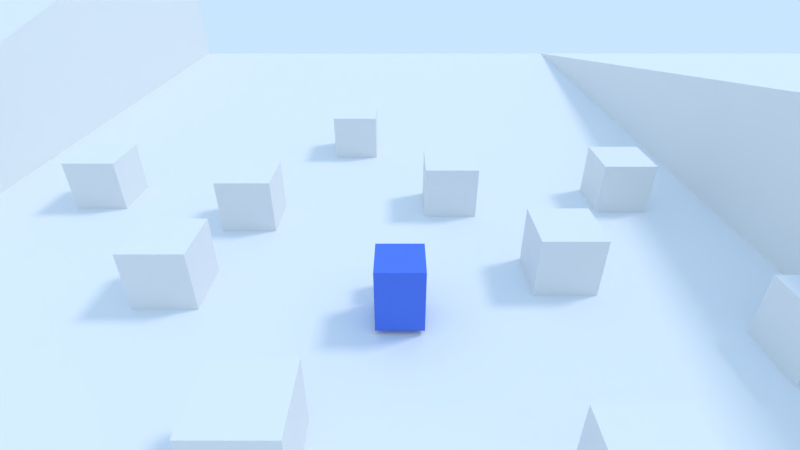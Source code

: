# Source: Projeto.blend  (saved by Blender 2.79.7; exported with 4.5.12 LTS)
import bpy
from mathutils import Matrix  # noqa: F401  (used for matrix-valued properties, if any)

bpy.ops.wm.read_factory_settings(use_empty=True)
scene = bpy.context.scene
scene.name = 'Scene'

# ---- collections
col_collection_1 = bpy.data.collections.new('Collection 1'); scene.collection.children.link(col_collection_1)
col_collection_2 = bpy.data.collections.new('Collection 2'); scene.collection.children.link(col_collection_2)
col_collection_2.hide_render = True
col_collection_2.hide_viewport = True

# ---- materials (node trees are filled in below, after node groups)
mat_ground = bpy.data.materials.new('Ground')
mat_ground.alpha_threshold = 0.0
mat_ground.use_transparent_shadow = False
mat_ground.specular_color = (0.2956, 0.2956, 0.2956)
mat_ground.roughness = 2.98e-08
mat_ground.specular_intensity = 1.0
mat_ground.line_color = (0.0, 0.0, 0.0, 1.0)
mat_cube = bpy.data.materials.new('Cube')
mat_cube.alpha_threshold = 0.0
mat_cube.use_transparent_shadow = False
mat_cube.diffuse_color = (0.1, 0.2, 0.8, 1.0)
mat_cube.roughness = 0.5
mat_cube.line_color = (0.0, 0.0, 0.0, 1.0)
mat_materiais = bpy.data.materials.new('Materiais')
mat_materiais.alpha_threshold = 0.0
mat_materiais.use_transparent_shadow = False
mat_materiais.diffuse_color = (0.8, 0.0, 0.00888, 1.0)
mat_materiais.roughness = 0.5
mat_materiais.specular_intensity = 0.0

# ---- material node trees

# ---- world
world_world = bpy.data.worlds.new('World'); scene.world = world_world
world_world.color = (0.5853, 0.7879, 1.0)
world_world.use_sun_shadow = False
world_world.sun_shadow_jitter_overblur = 0.0

# ---- cameras
cam_camera = bpy.data.cameras.new('Camera')
cam_camera.clip_end = 100.0
cam_camera.lens = 20.0
cam_camera.sensor_width = 32.0
cam_camera.sensor_height = 18.0
cam_camera.ortho_scale = 7.314
cam_camera.dof.focus_distance = 0.0
cam_camera.dof.aperture_fstop = 128.0

# ---- lights
light_lamp_002 = bpy.data.lights.new('Lamp.002', 'SUN')
light_lamp_002.color = (1.0, 0.2858, 0.003573)
light_lamp_002.transmission_factor = 0.0
light_lamp_002.cutoff_distance = 30.0
light_lamp_002.angle = 0.1993
light_lamp_002.energy = 0.4
light_lamp_002.shadow_buffer_clip_start = 1.001
light_lamp_002.shadow_soft_size = 0.1
light_lamp_002.shadow_cascade_max_distance = 1000.0
light_lamp_001 = bpy.data.lights.new('Lamp.001', 'SUN')
light_lamp_001.color = (0.002057, 0.3427, 1.0)
light_lamp_001.transmission_factor = 0.0
light_lamp_001.cutoff_distance = 30.0
light_lamp_001.angle = 0.1993
light_lamp_001.energy = 0.4
light_lamp_001.shadow_buffer_clip_start = 1.001
light_lamp_001.shadow_soft_size = 0.1
light_lamp_001.shadow_cascade_max_distance = 1000.0
light_sun = bpy.data.lights.new('Sun', 'SUN')
light_sun.transmission_factor = 0.0
light_sun.cutoff_distance = 42.0
light_sun.angle = 0.1993
light_sun.energy = 1.0
light_sun.shadow_buffer_clip_start = 1.001
light_sun.shadow_soft_size = 0.1
light_sun.shadow_cascade_max_distance = 1000.0

# ---- meshes
me_cubo_018 = bpy.data.meshes.new('Cubo.018')
me_cubo_018.from_pydata([(-1.0, -1.0, -1.0), (-1.0, -1.0, 1.0), (-1.0, 1.0, -1.0), (-1.0, 1.0, 1.0), (1.0, -1.0, -1.0), (1.0, -1.0, 1.0), (1.0, 1.0, -1.0), (1.0, 1.0, 1.0)], [], [(0, 1, 3, 2), (2, 3, 7, 6), (6, 7, 5, 4), (4, 5, 1, 0), (2, 6, 4, 0), (7, 3, 1, 5)])
me_cubo_018.use_remesh_preserve_volume = False
me_cubo_018.use_remesh_preserve_attributes = False
me_cubo_018.use_mirror_vertex_groups = False
me_cubo_018.update()
me_cubo_017 = bpy.data.meshes.new('Cubo.017')
me_cubo_017.from_pydata([(-1.0, -1.0, -1.0), (-1.0, -1.0, 1.0), (-1.0, 1.0, -1.0), (-1.0, 1.0, 1.0), (1.0, -1.0, -1.0), (1.0, -1.0, 1.0), (1.0, 1.0, -1.0), (1.0, 1.0, 1.0)], [], [(0, 1, 3, 2), (2, 3, 7, 6), (6, 7, 5, 4), (4, 5, 1, 0), (2, 6, 4, 0), (7, 3, 1, 5)])
me_cubo_017.use_remesh_preserve_volume = False
me_cubo_017.use_remesh_preserve_attributes = False
me_cubo_017.use_mirror_vertex_groups = False
me_cubo_017.update()
me_cubo_016 = bpy.data.meshes.new('Cubo.016')
me_cubo_016.from_pydata([(-1.0, -1.0, -1.0), (-1.0, -1.0, 1.0), (-1.0, 1.0, -1.0), (-1.0, 1.0, 1.0), (1.0, -1.0, -1.0), (1.0, -1.0, 1.0), (1.0, 1.0, -1.0), (1.0, 1.0, 1.0)], [], [(0, 1, 3, 2), (2, 3, 7, 6), (6, 7, 5, 4), (4, 5, 1, 0), (2, 6, 4, 0), (7, 3, 1, 5)])
me_cubo_016.use_remesh_preserve_volume = False
me_cubo_016.use_remesh_preserve_attributes = False
me_cubo_016.use_mirror_vertex_groups = False
me_cubo_016.update()
me_cubo_015 = bpy.data.meshes.new('Cubo.015')
me_cubo_015.from_pydata([(-1.0, -1.0, -1.0), (-1.0, -1.0, 1.0), (-1.0, 1.0, -1.0), (-1.0, 1.0, 1.0), (1.0, -1.0, -1.0), (1.0, -1.0, 1.0), (1.0, 1.0, -1.0), (1.0, 1.0, 1.0)], [], [(0, 1, 3, 2), (2, 3, 7, 6), (6, 7, 5, 4), (4, 5, 1, 0), (2, 6, 4, 0), (7, 3, 1, 5)])
me_cubo_015.use_remesh_preserve_volume = False
me_cubo_015.use_remesh_preserve_attributes = False
me_cubo_015.use_mirror_vertex_groups = False
me_cubo_015.update()
me_cubo_014 = bpy.data.meshes.new('Cubo.014')
me_cubo_014.from_pydata([(-1.0, -1.0, -1.0), (-1.0, -1.0, 1.0), (-1.0, 1.0, -1.0), (-1.0, 1.0, 1.0), (1.0, -1.0, -1.0), (1.0, -1.0, 1.0), (1.0, 1.0, -1.0), (1.0, 1.0, 1.0)], [], [(0, 1, 3, 2), (2, 3, 7, 6), (6, 7, 5, 4), (4, 5, 1, 0), (2, 6, 4, 0), (7, 3, 1, 5)])
me_cubo_014.use_remesh_preserve_volume = False
me_cubo_014.use_remesh_preserve_attributes = False
me_cubo_014.use_mirror_vertex_groups = False
me_cubo_014.update()
me_cubo_013 = bpy.data.meshes.new('Cubo.013')
me_cubo_013.from_pydata([(-1.0, -1.0, -1.0), (-1.0, -1.0, 1.0), (-1.0, 1.0, -1.0), (-1.0, 1.0, 1.0), (1.0, -1.0, -1.0), (1.0, -1.0, 1.0), (1.0, 1.0, -1.0), (1.0, 1.0, 1.0)], [], [(0, 1, 3, 2), (2, 3, 7, 6), (6, 7, 5, 4), (4, 5, 1, 0), (2, 6, 4, 0), (7, 3, 1, 5)])
me_cubo_013.use_remesh_preserve_volume = False
me_cubo_013.use_remesh_preserve_attributes = False
me_cubo_013.use_mirror_vertex_groups = False
me_cubo_013.update()
me_cubo_012 = bpy.data.meshes.new('Cubo.012')
me_cubo_012.from_pydata([(-1.0, -1.0, -1.0), (-1.0, -1.0, 1.0), (-1.0, 1.0, -1.0), (-1.0, 1.0, 1.0), (1.0, -1.0, -1.0), (1.0, -1.0, 1.0), (1.0, 1.0, -1.0), (1.0, 1.0, 1.0)], [], [(0, 1, 3, 2), (2, 3, 7, 6), (6, 7, 5, 4), (4, 5, 1, 0), (2, 6, 4, 0), (7, 3, 1, 5)])
me_cubo_012.use_remesh_preserve_volume = False
me_cubo_012.use_remesh_preserve_attributes = False
me_cubo_012.use_mirror_vertex_groups = False
me_cubo_012.update()
me_cubo_011 = bpy.data.meshes.new('Cubo.011')
me_cubo_011.from_pydata([(-1.0, -1.0, -1.0), (-1.0, -1.0, 1.0), (-1.0, 1.0, -1.0), (-1.0, 1.0, 1.0), (1.0, -1.0, -1.0), (1.0, -1.0, 1.0), (1.0, 1.0, -1.0), (1.0, 1.0, 1.0)], [], [(0, 1, 3, 2), (2, 3, 7, 6), (6, 7, 5, 4), (4, 5, 1, 0), (2, 6, 4, 0), (7, 3, 1, 5)])
me_cubo_011.use_remesh_preserve_volume = False
me_cubo_011.use_remesh_preserve_attributes = False
me_cubo_011.use_mirror_vertex_groups = False
me_cubo_011.update()
me_cubo_010 = bpy.data.meshes.new('Cubo.010')
me_cubo_010.from_pydata([(-1.0, -1.0, -1.0), (-1.0, -1.0, 1.0), (-1.0, 1.0, -1.0), (-1.0, 1.0, 1.0), (1.0, -1.0, -1.0), (1.0, -1.0, 1.0), (1.0, 1.0, -1.0), (1.0, 1.0, 1.0)], [], [(0, 1, 3, 2), (2, 3, 7, 6), (6, 7, 5, 4), (4, 5, 1, 0), (2, 6, 4, 0), (7, 3, 1, 5)])
me_cubo_010.use_remesh_preserve_volume = False
me_cubo_010.use_remesh_preserve_attributes = False
me_cubo_010.use_mirror_vertex_groups = False
me_cubo_010.update()
me_cubo_004 = bpy.data.meshes.new('Cubo.004')
me_cubo_004.from_pydata([(-1.0, -1.0, -1.0), (-1.0, -1.0, 1.0), (-1.0, 1.0, -1.0), (-1.0, 1.0, 1.0), (1.0, -1.0, -1.0), (1.0, -1.0, 1.0), (1.0, 1.0, -1.0), (1.0, 1.0, 1.0)], [], [(0, 1, 3, 2), (2, 3, 7, 6), (6, 7, 5, 4), (4, 5, 1, 0), (2, 6, 4, 0), (7, 3, 1, 5)])
me_cubo_004.use_remesh_preserve_volume = False
me_cubo_004.use_remesh_preserve_attributes = False
me_cubo_004.use_mirror_vertex_groups = False
me_cubo_004.update()
me_plane = bpy.data.meshes.new('Plane')
me_plane.from_pydata([(-3.538, -3.538, 0.0), (3.538, -3.538, 0.0), (-3.538, 3.538, 0.0), (3.538, 3.538, 0.0), (-1.719, -3.538, 0.0), (-1.719, 3.538, 0.0), (1.268, -3.538, 0.0), (1.268, 3.538, 0.0), (3.538, -1.302, 0.0), (1.268, -1.302, 0.0), (-1.719, 3.538, 1.114), (-3.538, 3.538, 1.114), (-1.719, -1.302, 0.0), (-3.538, -1.302, 0.0), (3.538, -1.302, 0.8407), (1.268, -1.302, 0.8407)], [], [(7, 9, 15), (5, 2, 11, 10), (12, 9, 7, 5), (4, 6, 9, 12), (0, 4, 12, 13), (6, 1, 8, 9), (13, 12, 10, 11), (2, 13, 11), (12, 5, 10), (15, 14, 3, 7), (9, 8, 14, 15), (8, 3, 14)])
_uv = me_plane.uv_layers.new(name='Mapa UV')
_uv.uv.foreach_set('vector', [0.9438, 0.4301, 0.3367, 0.4301, 0.3367, 0.5356, 0.2844, 0.4301, 0.05622, 0.4301, 0.05622, 0.5699, 0.2844, 0.5699, 0.2844, 0.3367, 0.6591, 0.3367, 0.6591, 0.9438, 0.2844, 0.9438, 0.2844, 0.05622, 0.6591, 0.05622, 0.6591, 0.3367, 0.2844, 0.3367, 0.05622, 0.05622, 0.2844, 0.05622, 0.2844, 0.3367, 0.05622, 0.3367, 0.6591, 0.05622, 0.9438, 0.05622, 0.9438, 0.3367, 0.6591, 0.3367, 0.05622, 0.3367, 0.2844, 0.3367, 0.2844, 0.9438, 0.05622, 0.9438, 0.9438, 0.4301, 0.3367, 0.4301, 0.9438, 0.5699, 0.3367, 0.4301, 0.9438, 0.4301, 0.9438, 0.5699, 0.6591, 0.3367, 0.9438, 0.3367, 0.9438, 0.9438, 0.6591, 0.9438, 0.6591, 0.4301, 0.9438, 0.4301, 0.9438, 0.5356, 0.6591, 0.5356, 0.3367, 0.4301, 0.9438, 0.4301, 0.3367, 0.5356])
me_plane.materials.append(mat_ground)
me_plane.use_remesh_preserve_volume = False
me_plane.use_remesh_preserve_attributes = False
me_plane.use_mirror_vertex_groups = False
me_plane.update()
me_cube = bpy.data.meshes.new('Cube')
me_cube.from_pydata([(0.7003, 0.7003, -1.0), (0.7003, -0.7003, -1.0), (-0.7003, -0.7003, -1.0), (-0.7003, 0.7003, -1.0), (0.7003, 0.7003, 1.0), (0.7003, -0.7003, 1.0), (-0.7003, -0.7003, 1.0), (-0.7003, 0.7003, 1.0), (-1.192e-07, -1.192e-07, 1.0)], [], [(0, 1, 2, 3), (6, 5, 8), (0, 4, 5, 1), (1, 5, 6, 2), (2, 6, 7, 3), (4, 0, 3, 7), (5, 4, 8), (7, 6, 8), (4, 7, 8)])
me_cube.materials.append(mat_cube)
me_cube.use_remesh_preserve_volume = False
me_cube.use_remesh_preserve_attributes = False
me_cube.use_mirror_vertex_groups = False
me_cube.update()
me_cubo_001 = bpy.data.meshes.new('Cubo.001')
me_cubo_001.from_pydata([(-0.3882, -0.3882, -0.3882), (-0.3882, -0.3882, 0.3882), (-0.3882, 0.3882, -0.3882), (-0.3882, 0.3882, 0.3882), (0.3882, -0.3882, -0.3882), (0.3882, -0.3882, 0.3882), (0.3882, 0.3882, -0.3882), (0.3882, 0.3882, 0.3882)], [], [(0, 1, 3, 2), (2, 3, 7, 6), (6, 7, 5, 4), (4, 5, 1, 0), (2, 6, 4, 0), (7, 3, 1, 5)])
me_cubo_001.use_remesh_preserve_volume = False
me_cubo_001.use_remesh_preserve_attributes = False
me_cubo_001.use_mirror_vertex_groups = False
me_cubo_001.update()
me_cubo_002 = bpy.data.meshes.new('Cubo.002')
me_cubo_002.from_pydata([(-0.2421, -0.2421, -0.2379), (-0.2421, -0.2421, 0.2379), (-0.2421, 0.2421, -0.2379), (-0.2421, 0.2421, 0.2379), (0.2421, -0.2421, -0.2379), (0.2421, -0.2421, 0.2379), (0.2421, 0.2421, -0.2379), (0.2421, 0.2421, 0.2379)], [], [(0, 1, 3, 2), (2, 3, 7, 6), (6, 7, 5, 4), (4, 5, 1, 0), (2, 6, 4, 0), (7, 3, 1, 5)])
me_cubo_002.materials.append(mat_materiais)
me_cubo_002.use_remesh_preserve_volume = False
me_cubo_002.use_remesh_preserve_attributes = False
me_cubo_002.use_mirror_vertex_groups = False
me_cubo_002.update()

# ---- objects
ob_cubo_010 = bpy.data.objects.new('Cubo.010', me_cubo_018)
ob_cubo_009 = bpy.data.objects.new('Cubo.009', me_cubo_017)
ob_cubo_008 = bpy.data.objects.new('Cubo.008', me_cubo_016)
ob_cubo_007 = bpy.data.objects.new('Cubo.007', me_cubo_015)
ob_cubo_006 = bpy.data.objects.new('Cubo.006', me_cubo_014)
ob_cubo_005 = bpy.data.objects.new('Cubo.005', me_cubo_013)
ob_cubo_004 = bpy.data.objects.new('Cubo.004', me_cubo_012)
ob_cubo_003 = bpy.data.objects.new('Cubo.003', me_cubo_011)
ob_cubo_001 = bpy.data.objects.new('Cubo.001', me_cubo_010)
ob_cubo_002 = bpy.data.objects.new('Cubo.002', me_cubo_004)
ob_vazio_001 = bpy.data.objects.new('Vazio.001', None)
ob_lamp_002 = bpy.data.objects.new('Lamp.002', light_lamp_002)
ob_lamp_001 = bpy.data.objects.new('Lamp.001', light_lamp_001)
ob_plane = bpy.data.objects.new('Plane', me_plane)
ob_cube = bpy.data.objects.new('Cube', me_cube)
ob_vazio = bpy.data.objects.new('Vazio', None)
ob_cubo = bpy.data.objects.new('Cubo', me_cubo_001)
ob_vazio_002 = bpy.data.objects.new('Vazio.002', None)
ob_lamp = bpy.data.objects.new('Lamp', light_sun)
ob_camera = bpy.data.objects.new('Camera', cam_camera)
ob_bala = bpy.data.objects.new('bala', me_cubo_002)

# ---- transforms, parenting, visibility, modifiers, constraints
ob_cubo_010.location = (-2.162, 12.84, 0.9942)
ob_cubo_010.lineart.crease_threshold = 0.0
ob_cubo_009.location = (8.856, 7.321, 0.9942)
ob_cubo_009.lineart.crease_threshold = 0.0
ob_cubo_008.location = (10.88, -1.561, 0.9942)
ob_cubo_008.lineart.crease_threshold = 0.0
ob_cubo_007.location = (4.656, -5.72, 0.9942)
ob_cubo_007.lineart.crease_threshold = 0.0
ob_cubo_006.location = (-3.122, -4.512, 0.9942)
ob_cubo_006.lineart.crease_threshold = 0.0
ob_cubo_005.location = (-12.11, 7.613, 0.9942)
ob_cubo_005.lineart.crease_threshold = 0.0
ob_cubo_004.location = (-7.052, 1.386, 0.9942)
ob_cubo_004.lineart.crease_threshold = 0.0
ob_cubo_003.location = (1.976, 6.97, 0.9942)
ob_cubo_003.lineart.crease_threshold = 0.0
ob_cubo_001.location = (5.144, 2.043, 0.9942)
ob_cubo_001.lineart.crease_threshold = 0.0
ob_cubo_002.location = (-5.672, 5.883, 0.9942)
ob_cubo_002.lineart.crease_threshold = 0.0
ob_vazio_001.location = (2.149, 0.0, 0.0)
ob_vazio_001.lineart.crease_threshold = 0.0
ob_lamp_002.location = (7.781, 4.307, 6.73)
ob_lamp_002.rotation_euler = (3.142, -0.0, 0.0)
ob_lamp_002.lock_rotations_4d = False
ob_lamp_002.empty_display_type = 'ARROWS'
ob_lamp_002.color = (0.0, 0.0, 0.0, 0.0)
ob_lamp_002.hide_viewport = True
ob_lamp_002.lineart.crease_threshold = 0.0
ob_lamp_001.location = (7.781, 4.307, 6.73)
ob_lamp_001.lock_rotations_4d = False
ob_lamp_001.empty_display_type = 'ARROWS'
ob_lamp_001.color = (0.0, 0.0, 0.0, 0.0)
ob_lamp_001.hide_viewport = True
ob_lamp_001.lineart.crease_threshold = 0.0
ob_plane.location = (0.0, 0.0, 0.0)
ob_plane.scale = (10.0, 10.0, 10.0)
ob_plane.lineart.crease_threshold = 0.0
ob_cube.location = (0.0, 0.0, 1.153)
ob_cube.lock_rotations_4d = False
ob_cube.empty_display_type = 'ARROWS'
ob_cube.lineart.crease_threshold = 0.0
ob_vazio.parent = ob_cube
ob_vazio.matrix_parent_inverse = Matrix(((1.0, 0.0, 0.0, -0.0), (0.0, 1.0, 0.0, -0.0), (0.0, 0.0, 1.0, -1.775), (0.0, 0.0, 0.0, 1.0)))
ob_vazio.location = (0.0, 0.0, 1.775)
ob_vazio.lineart.crease_threshold = 0.0
ob_cubo.parent = ob_vazio
ob_cubo.matrix_parent_inverse = Matrix(((1.0, 0.0, 0.0, -0.0), (0.0, 1.0, 0.0, -0.0), (0.0, 0.0, 1.0, -3.245), (0.0, 0.0, 0.0, 1.0)))
ob_cubo.location = (0.0, 1.338, 3.245)
ob_cubo.lineart.crease_threshold = 0.0
ob_vazio_002.parent = ob_cubo
ob_vazio_002.matrix_parent_inverse = Matrix(((1.0, 0.0, 0.0, -0.0), (0.0, 1.0, 0.0, -1.338), (0.0, 0.0, 1.0, -1.153), (0.0, 0.0, 0.0, 1.0)))
ob_vazio_002.location = (0.0, 2.114, 1.153)
ob_vazio_002.lineart.crease_threshold = 0.0
ob_lamp.parent = ob_cube
ob_lamp.matrix_parent_inverse = Matrix(((1.0, 0.0, 0.0, 1.192e-07), (0.0, 1.0, 0.0, 1.192e-07), (0.0, 0.0, 1.0, -2.775), (0.0, 0.0, 0.0, 1.0)))
ob_lamp.location = (10.31, 3.409, 20.11)
ob_lamp.rotation_euler = (0.6503, 0.05522, 1.866)
ob_lamp.lock_rotations_4d = False
ob_lamp.empty_display_type = 'ARROWS'
ob_lamp.color = (0.0, 0.0, 0.0, 0.0)
ob_lamp.hide_viewport = True
ob_lamp.lineart.crease_threshold = 0.0
ob_camera.parent = ob_cube
ob_camera.matrix_parent_inverse = Matrix(((1.0, 0.0, 0.0, -0.0), (0.0, 1.0, 0.0, -0.0), (0.0, 0.0, 1.0, -1.775), (0.0, 0.0, 0.0, 1.0)))
ob_camera.location = (1.677e-15, -11.2, 10.52)
ob_camera.rotation_euler = (1.031, 1.843e-16, 1.079e-16)
ob_camera.lock_rotations_4d = False
ob_camera.empty_display_type = 'ARROWS'
ob_camera.color = (0.0, 0.0, 0.0, 0.0)
ob_camera.display_type = 'WIRE'
ob_camera.lineart.crease_threshold = 0.0
ob_bala.location = (0.0, 0.0, 0.0)
ob_bala.lineart.crease_threshold = 0.0

# ---- collection membership
col_collection_1.objects.link(ob_cubo_010)
col_collection_1.objects.link(ob_cubo_009)
col_collection_1.objects.link(ob_cubo_008)
col_collection_1.objects.link(ob_cubo_007)
col_collection_1.objects.link(ob_cubo_006)
col_collection_1.objects.link(ob_cubo_005)
col_collection_1.objects.link(ob_cubo_004)
col_collection_1.objects.link(ob_cubo_003)
col_collection_1.objects.link(ob_cubo_001)
col_collection_1.objects.link(ob_cubo_002)
col_collection_1.objects.link(ob_vazio_001)
col_collection_1.objects.link(ob_lamp_002)
col_collection_1.objects.link(ob_lamp_001)
col_collection_1.objects.link(ob_plane)
col_collection_1.objects.link(ob_cube)
col_collection_1.objects.link(ob_vazio)
col_collection_1.objects.link(ob_cubo)
col_collection_1.objects.link(ob_vazio_002)
col_collection_1.objects.link(ob_lamp)
col_collection_1.objects.link(ob_camera)
col_collection_2.objects.link(ob_bala)

# ---- scene / render settings (as saved in the file)
scene.camera = ob_camera
scene.frame_start = 1; scene.frame_end = 250; scene.frame_set(0)
scene.render.engine = 'BLENDER_EEVEE_NEXT'
scene.render.resolution_percentage = 50
scene.render.dither_intensity = 0.0
scene.cycles.use_denoising = False
scene.cycles.samples = 128
scene.cycles.sampling_pattern = 'TABULATED_SOBOL'
scene.cycles.use_adaptive_sampling = False
scene.cycles.use_light_tree = False
scene.view_settings.view_transform = 'Standard'
bpy.context.view_layer.update()
